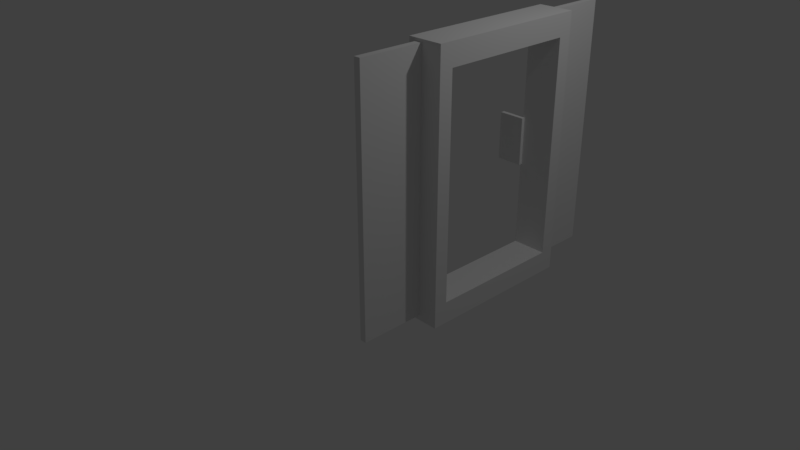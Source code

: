 # Source: LiftDoor.blend  (saved by Blender 2.78.0; exported with 4.5.12 LTS)
import bpy
from mathutils import Matrix  # noqa: F401  (used for matrix-valued properties, if any)

bpy.ops.wm.read_factory_settings(use_empty=True)
scene = bpy.context.scene
scene.name = 'Scene'

# ---- collections
col_collection_1 = bpy.data.collections.new('Collection 1'); scene.collection.children.link(col_collection_1)

# ---- materials (node trees are filled in below, after node groups)
mat_material = bpy.data.materials.new('Material')
mat_material.alpha_threshold = 0.0
mat_material.use_transparent_shadow = False
mat_material.roughness = 0.5
mat_material.line_color = (0.0, 0.0, 0.0, 1.0)

# ---- material node trees

# ---- world
world_world = bpy.data.worlds.new('World'); scene.world = world_world
world_world.color = (0.05088, 0.05088, 0.05088)
world_world.use_sun_shadow = False
world_world.sun_shadow_jitter_overblur = 0.0
world_world.cycles.sampling_method = 'MANUAL'

# ---- cameras
cam_camera = bpy.data.cameras.new('Camera')
cam_camera.clip_end = 100.0
cam_camera.lens = 35.0
cam_camera.sensor_width = 32.0
cam_camera.sensor_height = 18.0
cam_camera.ortho_scale = 7.314
cam_camera.dof.focus_distance = 0.0
cam_camera.dof.aperture_fstop = 128.0

# ---- lights
light_lamp = bpy.data.lights.new('Lamp', 'POINT')
light_lamp.transmission_factor = 0.0
light_lamp.cutoff_distance = 30.0
light_lamp.energy = 100.0
light_lamp.shadow_buffer_clip_start = 1.001
light_lamp.shadow_soft_size = 0.1
light_lamp.shadow_maximum_resolution = 0.006
light_lamp.use_absolute_resolution = True

# ---- meshes
me_cube_005 = bpy.data.meshes.new('Cube.005')
me_cube_005.from_pydata([(-1.0, -1.0, -1.0), (-1.0, -1.0, 1.0), (-1.0, 1.0, -1.0), (-1.0, 1.0, 1.0), (1.0, -1.0, -1.0), (1.0, -1.0, 1.0), (1.0, 1.0, -1.0), (1.0, 1.0, 1.0)], [], [(0, 1, 3, 2), (2, 3, 7, 6), (6, 7, 5, 4), (4, 5, 1, 0), (2, 6, 4, 0), (7, 3, 1, 5)])
me_cube_005.use_remesh_preserve_volume = False
me_cube_005.use_remesh_preserve_attributes = False
me_cube_005.use_mirror_vertex_groups = False
me_cube_005.update()
me_cube_003 = bpy.data.meshes.new('Cube.003')
me_cube_003.from_pydata([(-0.03871, -1.0, -1.0), (-0.03871, -1.0, 1.0), (-0.03871, 1.0, -1.0), (-0.03871, 1.0, 1.0), (0.03871, -1.0, -1.0), (0.03871, -1.0, 1.0), (0.03871, 1.0, -1.0), (0.03871, 1.0, 1.0)], [], [(0, 1, 3, 2), (2, 3, 7, 6), (6, 7, 5, 4), (4, 5, 1, 0), (2, 6, 4, 0), (7, 3, 1, 5)])
me_cube_003.materials.append(None)
me_cube_003.use_remesh_preserve_volume = False
me_cube_003.use_remesh_preserve_attributes = False
me_cube_003.use_mirror_vertex_groups = False
me_cube_003.update()
me_cube_004 = bpy.data.meshes.new('Cube.004')
me_cube_004.from_pydata([(-0.03871, -1.0, -1.0), (-0.03871, -1.0, 1.0), (-0.03871, 1.0, -1.0), (-0.03871, 1.0, 1.0), (0.03871, -1.0, -1.0), (0.03871, -1.0, 1.0), (0.03871, 1.0, -1.0), (0.03871, 1.0, 1.0)], [], [(0, 1, 3, 2), (2, 3, 7, 6), (6, 7, 5, 4), (4, 5, 1, 0), (2, 6, 4, 0), (7, 3, 1, 5)])
me_cube_004.materials.append(None)
me_cube_004.use_remesh_preserve_volume = False
me_cube_004.use_remesh_preserve_attributes = False
me_cube_004.use_mirror_vertex_groups = False
me_cube_004.update()
me_cube = bpy.data.meshes.new('Cube')
me_cube.from_pydata([(1.0, 1.0, -1.0), (1.0, -1.0, -1.0), (1.0, 1.0, 1.0), (1.0, -1.0, 1.0), (1.0, -0.8327, 0.8327), (1.0, -0.8327, -0.8327), (1.0, 0.8327, 0.8327), (1.0, 0.8327, -0.8327), (0.7499, 1.0, 1.0), (0.7499, 1.0, -1.0), (0.7499, -1.0, 1.0), (0.7499, -1.0, -1.0), (0.7499, 0.8327, -0.8327), (0.7499, -0.8327, 0.8327), (0.7499, 0.8327, 0.8327), (0.7499, -0.8327, -0.8327)], [], [(0, 1, 11, 9), (2, 8, 10, 3), (0, 2, 3, 4, 6, 7), (1, 3, 10, 11), (2, 0, 9, 8), (4, 13, 14, 6), (5, 4, 3, 1, 0, 7), (7, 12, 15, 5), (5, 15, 13, 4), (6, 14, 12, 7), (9, 12, 14, 13, 10, 8), (12, 9, 11, 10, 13, 15)])
me_cube.materials.append(mat_material)
me_cube.use_remesh_preserve_volume = False
me_cube.use_remesh_preserve_attributes = False
me_cube.use_mirror_vertex_groups = False
me_cube.update()

# ---- objects
ob_cube_003 = bpy.data.objects.new('Cube.003', me_cube_005)
ob_cube_001 = bpy.data.objects.new('Cube.001', me_cube_003)
ob_lamp = bpy.data.objects.new('Lamp', light_lamp)
ob_camera = bpy.data.objects.new('Camera', cam_camera)
ob_cube_002 = bpy.data.objects.new('Cube.002', me_cube_004)
ob_cube = bpy.data.objects.new('Cube', me_cube)

# ---- transforms, parenting, visibility, modifiers, constraints
ob_cube_003.location = (1.348, 1.078, 1.676)
ob_cube_003.scale = (0.1581, 0.02674, 0.2869)
ob_cube_003.lineart.crease_threshold = 0.0
ob_cube_001.location = (1.622, -1.063, 1.676)
ob_cube_001.scale = (1.0, 0.4544, 1.524)
ob_cube_001.lineart.crease_threshold = 0.0
ob_lamp.location = (4.076, 1.005, 5.904)
ob_lamp.rotation_euler = (0.6503, 0.05522, 1.866)
ob_lamp.lock_rotations_4d = False
ob_lamp.empty_display_type = 'ARROWS'
ob_lamp.color = (0.0, 0.0, 0.0, 0.0)
ob_lamp.lineart.crease_threshold = 0.0
ob_camera.location = (7.481, -6.508, 5.344)
ob_camera.rotation_euler = (1.109, 0.0, 0.8149)
ob_camera.lock_rotations_4d = False
ob_camera.empty_display_type = 'ARROWS'
ob_camera.color = (0.0, 0.0, 0.0, 0.0)
ob_camera.display_type = 'WIRE'
ob_camera.lineart.crease_threshold = 0.0
ob_cube_002.location = (1.622, 1.601, 1.676)
ob_cube_002.scale = (1.0, 0.4544, 1.524)
ob_cube_002.lineart.crease_threshold = 0.0
ob_cube.location = (0.2262, 0.2632, 1.666)
ob_cube.scale = (1.685, 1.0, 1.567)
ob_cube.lock_rotations_4d = False
ob_cube.empty_display_type = 'ARROWS'
ob_cube.lineart.crease_threshold = 0.0

# ---- collection membership
col_collection_1.objects.link(ob_cube_003)
col_collection_1.objects.link(ob_cube_001)
col_collection_1.objects.link(ob_lamp)
col_collection_1.objects.link(ob_camera)
col_collection_1.objects.link(ob_cube_002)
col_collection_1.objects.link(ob_cube)

# ---- scene / render settings (as saved in the file)
scene.camera = ob_camera
scene.frame_start = 1; scene.frame_end = 157; scene.frame_set(35)
scene.render.engine = 'BLENDER_EEVEE_NEXT'
scene.render.resolution_percentage = 50
scene.render.dither_intensity = 0.0
scene.cycles.use_denoising = False
scene.cycles.samples = 128
scene.cycles.sampling_pattern = 'TABULATED_SOBOL'
scene.cycles.light_sampling_threshold = 0.0
scene.cycles.use_adaptive_sampling = False
scene.cycles.use_light_tree = False
scene.cycles.blur_glossy = 0.0
scene.cycles.sample_clamp_indirect = 0.0
scene.view_settings.view_transform = 'Standard'
bpy.context.view_layer.update()
